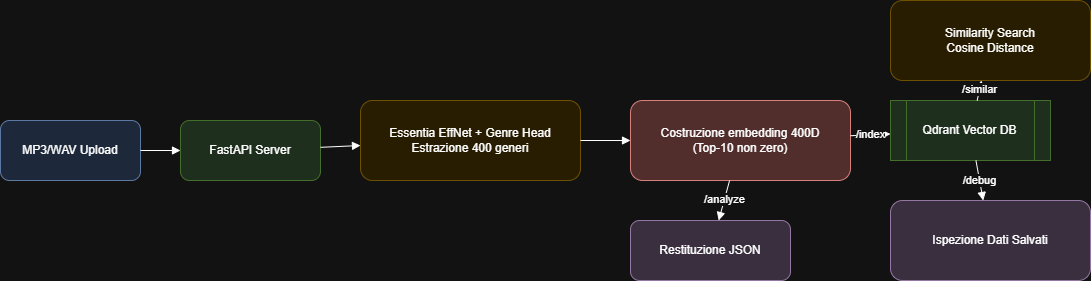

The diagram above was exported from draw.io. Its source (the exported page's mxGraphModel, read from the mxfile embedded in the PNG):
<mxGraphModel dx="1207" dy="1036" grid="1" gridSize="10" guides="1" tooltips="1" connect="1" arrows="1" fold="1" page="1" pageScale="1" pageWidth="1169" pageHeight="827" math="0" shadow="0">
  <root>
    <mxCell id="0" />
    <mxCell id="1" parent="0" />
    <mxCell id="A" parent="1" style="rounded=1;whiteSpace=wrap;html=1;fillColor=#dae8fc;strokeColor=#6c8ebf;" value="MP3/WAV Upload" vertex="1">
      <mxGeometry height="60" width="140" x="40" y="160" as="geometry" />
    </mxCell>
    <mxCell id="B" parent="1" style="rounded=1;whiteSpace=wrap;html=1;fillColor=#d5e8d4;strokeColor=#82b366;" value="FastAPI Server" vertex="1">
      <mxGeometry height="60" width="140" x="220" y="160" as="geometry" />
    </mxCell>
    <mxCell id="C" parent="1" style="rounded=1;whiteSpace=wrap;html=1;fillColor=#fff2cc;strokeColor=#d6b656;" value="Essentia EffNet + Genre Head&#10;Estrazione 400 generi" vertex="1">
      <mxGeometry height="80" width="220" x="400" y="140" as="geometry" />
    </mxCell>
    <mxCell id="D" parent="1" style="rounded=1;whiteSpace=wrap;html=1;fillColor=#f8cecc;strokeColor=#b85450;" value="Costruzione embedding 400D&#10;(Top-10 non zero)" vertex="1">
      <mxGeometry height="80" width="220" x="670" y="140" as="geometry" />
    </mxCell>
    <mxCell id="E" parent="1" style="rounded=1;whiteSpace=wrap;html=1;fillColor=#e1d5e7;strokeColor=#9673a6;" value="Restituzione JSON" vertex="1">
      <mxGeometry height="60" width="160" x="670" y="260" as="geometry" />
    </mxCell>
    <mxCell id="F" parent="1" style="shape=process;whiteSpace=wrap;html=1;fillColor=#d5e8d4;strokeColor=#82b366;" value="Qdrant Vector DB" vertex="1">
      <mxGeometry height="60" width="160" x="930" y="140" as="geometry" />
    </mxCell>
    <mxCell id="G" parent="1" style="rounded=1;whiteSpace=wrap;html=1;fillColor=#fff2cc;strokeColor=#d6b656;" value="Similarity Search&#10;Cosine Distance" vertex="1">
      <mxGeometry height="80" width="200" x="930" y="40" as="geometry" />
    </mxCell>
    <mxCell id="H" parent="1" style="rounded=1;whiteSpace=wrap;html=1;fillColor=#e1d5e7;strokeColor=#9673a6;" value="Ispezione Dati Salvati" vertex="1">
      <mxGeometry height="80" width="200" x="930" y="240" as="geometry" />
    </mxCell>
    <mxCell id="edge_A_B" edge="1" parent="1" source="A" style="endArrow=block;html=1;" target="B">
      <mxGeometry relative="1" as="geometry" />
    </mxCell>
    <mxCell id="edge_B_C" edge="1" parent="1" source="B" style="endArrow=block;html=1;" target="C">
      <mxGeometry relative="1" as="geometry" />
    </mxCell>
    <mxCell id="edge_C_D" edge="1" parent="1" source="C" style="endArrow=block;html=1;" target="D">
      <mxGeometry relative="1" as="geometry" />
    </mxCell>
    <mxCell id="edge_D_E" edge="1" parent="1" source="D" style="endArrow=block;html=1;labelBackgroundColor=#ffffff;" target="E" value="/analyze">
      <mxGeometry relative="1" as="geometry">
        <mxPoint as="offset" />
      </mxGeometry>
    </mxCell>
    <mxCell id="edge_D_F" edge="1" parent="1" source="D" style="endArrow=block;html=1;labelBackgroundColor=#ffffff;" target="F" value="/index">
      <mxGeometry relative="1" as="geometry">
        <mxPoint as="offset" />
      </mxGeometry>
    </mxCell>
    <mxCell id="edge_F_G" edge="1" parent="1" source="F" style="endArrow=block;html=1;labelBackgroundColor=#ffffff;" target="G" value="/similar">
      <mxGeometry relative="1" as="geometry">
        <mxPoint as="offset" />
      </mxGeometry>
    </mxCell>
    <mxCell id="edge_F_H" edge="1" parent="1" source="F" style="endArrow=block;html=1;labelBackgroundColor=#ffffff;" target="H" value="/debug">
      <mxGeometry relative="1" as="geometry">
        <mxPoint as="offset" />
      </mxGeometry>
    </mxCell>
  </root>
</mxGraphModel>